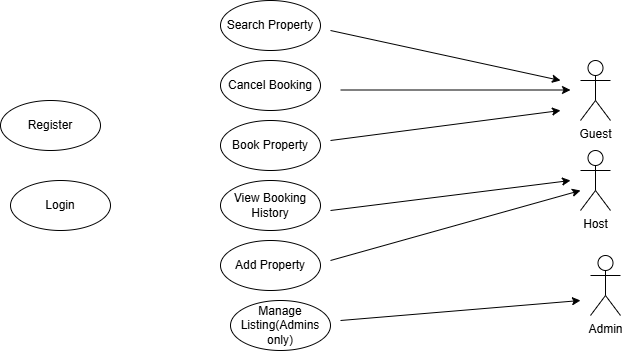

The diagram above was exported from draw.io. Its source (the exported page's mxGraphModel, read from the mxfile embedded in the PNG):
<mxGraphModel dx="864" dy="482" grid="1" gridSize="10" guides="1" tooltips="1" connect="1" arrows="1" fold="1" page="1" pageScale="1" pageWidth="827" pageHeight="1169" math="0" shadow="0">
  <root>
    <mxCell id="0" />
    <mxCell id="1" parent="0" />
    <mxCell id="9e8dr7v9kpCdcHNphGpI-1" value="Host" style="shape=umlActor;verticalLabelPosition=bottom;verticalAlign=top;html=1;outlineConnect=0;" vertex="1" parent="1">
      <mxGeometry x="630" y="220" width="30" height="60" as="geometry" />
    </mxCell>
    <mxCell id="9e8dr7v9kpCdcHNphGpI-2" value="Admin" style="shape=umlActor;verticalLabelPosition=bottom;verticalAlign=top;html=1;outlineConnect=0;" vertex="1" parent="1">
      <mxGeometry x="640" y="325" width="30" height="60" as="geometry" />
    </mxCell>
    <mxCell id="9e8dr7v9kpCdcHNphGpI-3" value="Guest" style="shape=umlActor;verticalLabelPosition=bottom;verticalAlign=top;html=1;outlineConnect=0;" vertex="1" parent="1">
      <mxGeometry x="630" y="130" width="30" height="60" as="geometry" />
    </mxCell>
    <mxCell id="9e8dr7v9kpCdcHNphGpI-4" value="Register" style="shape=ellipse;html=1;dashed=0;whiteSpace=wrap;perimeter=ellipsePerimeter;" vertex="1" parent="1">
      <mxGeometry x="50" y="170" width="100" height="50" as="geometry" />
    </mxCell>
    <mxCell id="9e8dr7v9kpCdcHNphGpI-5" value="Login" style="shape=ellipse;html=1;dashed=0;whiteSpace=wrap;perimeter=ellipsePerimeter;" vertex="1" parent="1">
      <mxGeometry x="60" y="250" width="100" height="50" as="geometry" />
    </mxCell>
    <mxCell id="9e8dr7v9kpCdcHNphGpI-6" value="Search Property" style="shape=ellipse;html=1;dashed=0;whiteSpace=wrap;perimeter=ellipsePerimeter;" vertex="1" parent="1">
      <mxGeometry x="270" y="70" width="100" height="50" as="geometry" />
    </mxCell>
    <mxCell id="9e8dr7v9kpCdcHNphGpI-7" value="Cancel Booking" style="shape=ellipse;html=1;dashed=0;whiteSpace=wrap;perimeter=ellipsePerimeter;" vertex="1" parent="1">
      <mxGeometry x="270" y="130" width="100" height="50" as="geometry" />
    </mxCell>
    <mxCell id="9e8dr7v9kpCdcHNphGpI-8" value="Add Property" style="shape=ellipse;html=1;dashed=0;whiteSpace=wrap;perimeter=ellipsePerimeter;" vertex="1" parent="1">
      <mxGeometry x="270" y="310" width="100" height="50" as="geometry" />
    </mxCell>
    <mxCell id="9e8dr7v9kpCdcHNphGpI-9" value="View Booking History" style="shape=ellipse;html=1;dashed=0;whiteSpace=wrap;perimeter=ellipsePerimeter;" vertex="1" parent="1">
      <mxGeometry x="270" y="250" width="100" height="50" as="geometry" />
    </mxCell>
    <mxCell id="9e8dr7v9kpCdcHNphGpI-10" value="Book Property" style="shape=ellipse;html=1;dashed=0;whiteSpace=wrap;perimeter=ellipsePerimeter;" vertex="1" parent="1">
      <mxGeometry x="270" y="190" width="100" height="50" as="geometry" />
    </mxCell>
    <mxCell id="9e8dr7v9kpCdcHNphGpI-11" value="Manage Listing(Admins only)" style="shape=ellipse;html=1;dashed=0;whiteSpace=wrap;perimeter=ellipsePerimeter;" vertex="1" parent="1">
      <mxGeometry x="280" y="370" width="100" height="50" as="geometry" />
    </mxCell>
    <mxCell id="9e8dr7v9kpCdcHNphGpI-12" value="" style="endArrow=classic;html=1;rounded=0;" edge="1" parent="1">
      <mxGeometry width="50" height="50" relative="1" as="geometry">
        <mxPoint x="390" y="390" as="sourcePoint" />
        <mxPoint x="630" y="370" as="targetPoint" />
      </mxGeometry>
    </mxCell>
    <mxCell id="9e8dr7v9kpCdcHNphGpI-13" value="" style="endArrow=classic;html=1;rounded=0;" edge="1" parent="1">
      <mxGeometry width="50" height="50" relative="1" as="geometry">
        <mxPoint x="390" y="159.5" as="sourcePoint" />
        <mxPoint x="620" y="159.5" as="targetPoint" />
      </mxGeometry>
    </mxCell>
    <mxCell id="9e8dr7v9kpCdcHNphGpI-14" value="" style="endArrow=classic;html=1;rounded=0;" edge="1" parent="1">
      <mxGeometry width="50" height="50" relative="1" as="geometry">
        <mxPoint x="380" y="210" as="sourcePoint" />
        <mxPoint x="610" y="180" as="targetPoint" />
      </mxGeometry>
    </mxCell>
    <mxCell id="9e8dr7v9kpCdcHNphGpI-15" value="" style="endArrow=classic;html=1;rounded=0;" edge="1" parent="1">
      <mxGeometry width="50" height="50" relative="1" as="geometry">
        <mxPoint x="380" y="100" as="sourcePoint" />
        <mxPoint x="610" y="150" as="targetPoint" />
      </mxGeometry>
    </mxCell>
    <mxCell id="9e8dr7v9kpCdcHNphGpI-16" value="" style="endArrow=classic;html=1;rounded=0;" edge="1" parent="1">
      <mxGeometry width="50" height="50" relative="1" as="geometry">
        <mxPoint x="380" y="280" as="sourcePoint" />
        <mxPoint x="620" y="250" as="targetPoint" />
      </mxGeometry>
    </mxCell>
    <mxCell id="9e8dr7v9kpCdcHNphGpI-17" value="" style="endArrow=classic;html=1;rounded=0;" edge="1" parent="1">
      <mxGeometry width="50" height="50" relative="1" as="geometry">
        <mxPoint x="380" y="330" as="sourcePoint" />
        <mxPoint x="630" y="260" as="targetPoint" />
      </mxGeometry>
    </mxCell>
  </root>
</mxGraphModel>